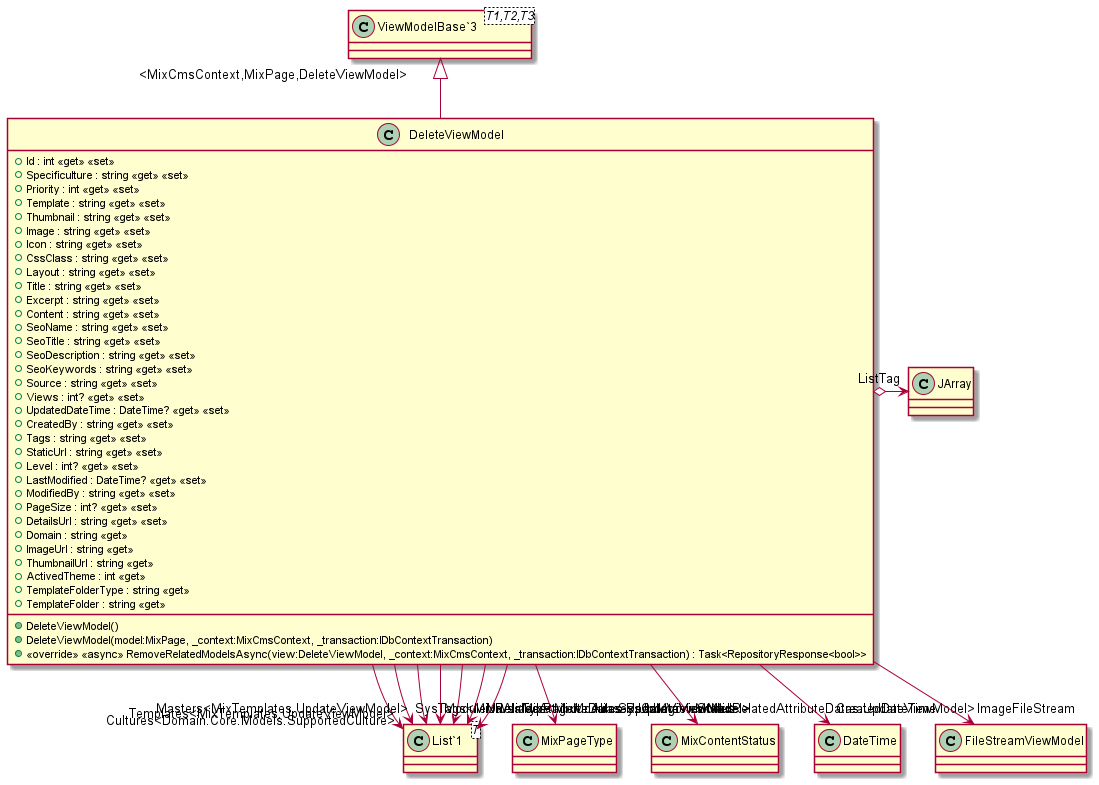

The diagram above was rendered by PlantUML. Its source (embedded in the PNG):
@startuml
class DeleteViewModel {
    + Id : int <<get>> <<set>>
    + Specificulture : string <<get>> <<set>>
    + Priority : int <<get>> <<set>>
    + Template : string <<get>> <<set>>
    + Thumbnail : string <<get>> <<set>>
    + Image : string <<get>> <<set>>
    + Icon : string <<get>> <<set>>
    + CssClass : string <<get>> <<set>>
    + Layout : string <<get>> <<set>>
    + Title : string <<get>> <<set>>
    + Excerpt : string <<get>> <<set>>
    + Content : string <<get>> <<set>>
    + SeoName : string <<get>> <<set>>
    + SeoTitle : string <<get>> <<set>>
    + SeoDescription : string <<get>> <<set>>
    + SeoKeywords : string <<get>> <<set>>
    + Source : string <<get>> <<set>>
    + Views : int? <<get>> <<set>>
    + UpdatedDateTime : DateTime? <<get>> <<set>>
    + CreatedBy : string <<get>> <<set>>
    + Tags : string <<get>> <<set>>
    + StaticUrl : string <<get>> <<set>>
    + Level : int? <<get>> <<set>>
    + LastModified : DateTime? <<get>> <<set>>
    + ModifiedBy : string <<get>> <<set>>
    + PageSize : int? <<get>> <<set>>
    + DetailsUrl : string <<get>> <<set>>
    + Domain : string <<get>>
    + ImageUrl : string <<get>>
    + ThumbnailUrl : string <<get>>
    + ActivedTheme : int <<get>>
    + TemplateFolderType : string <<get>>
    + TemplateFolder : string <<get>>
    + DeleteViewModel()
    + DeleteViewModel(model:MixPage, _context:MixCmsContext, _transaction:IDbContextTransaction)
    + <<override>> <<async>> RemoveRelatedModelsAsync(view:DeleteViewModel, _context:MixCmsContext, _transaction:IDbContextTransaction) : Task<RepositoryResponse<bool>>
}
class "ViewModelBase`3"<T1,T2,T3> {
}
class "List`1"<T> {
}
"ViewModelBase`3" "<MixCmsContext,MixPage,DeleteViewModel>" <|-- DeleteViewModel
DeleteViewModel --> "Cultures<Domain.Core.Models.SupportedCulture>" "List`1"
DeleteViewModel --> "Type" MixPageType
DeleteViewModel --> "Status" MixContentStatus
DeleteViewModel --> "CreatedDateTime" DateTime
DeleteViewModel --> "ModuleNavs<MixPageModules.ReadMvcViewModel>" "List`1"
DeleteViewModel o-> "ListTag" JArray
DeleteViewModel --> "ImageFileStream" FileStreamViewModel
DeleteViewModel --> "Templates<MixTemplates.UpdateViewModel>" "List`1"
DeleteViewModel --> "Masters<MixTemplates.UpdateViewModel>" "List`1"
DeleteViewModel --> "UrlAliases<MixUrlAliases.UpdateViewModel>" "List`1"
DeleteViewModel --> "SysCategories<MixRelatedAttributeDatas.UpdateViewModel>" "List`1"
DeleteViewModel --> "SysTags<MixRelatedAttributeDatas.UpdateViewModel>" "List`1"
@enduml